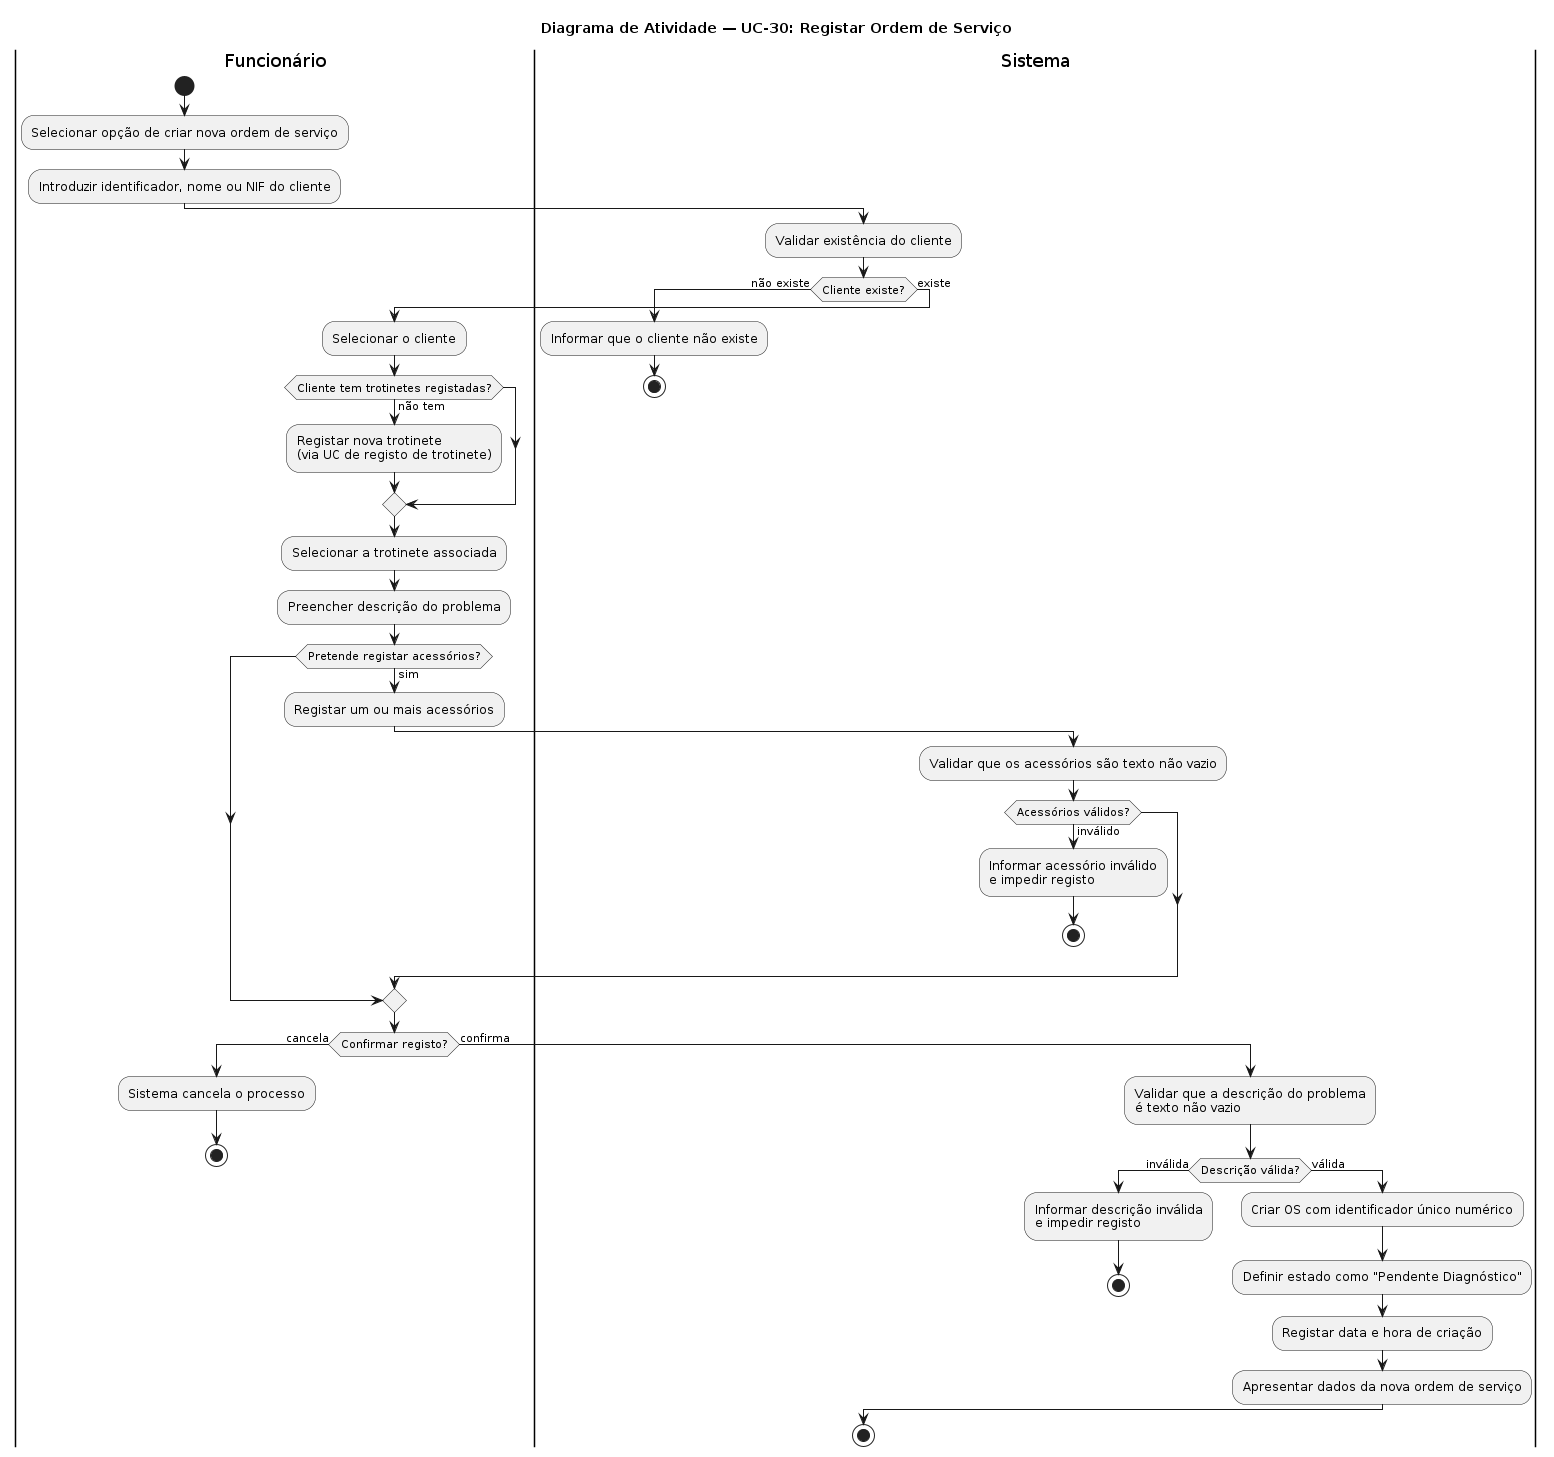

The diagram above was rendered by PlantUML. Its source (embedded in the PNG):
@startuml
title Diagrama de Atividade — UC-30: Registar Ordem de Serviço

|Funcionário|
start

:Selecionar opção de criar nova ordem de serviço;
:Introduzir identificador, nome ou NIF do cliente;

|Sistema|
:Validar existência do cliente;

if (Cliente existe?) then (não existe)
  :Informar que o cliente não existe;
  stop
else (existe)

|Funcionário|
  :Selecionar o cliente;

  if (Cliente tem trotinetes registadas?) then (não tem)
    :Registar nova trotinete\n(via UC de registo de trotinete);
  endif

  :Selecionar a trotinete associada;
  :Preencher descrição do problema;

  if (Pretende registar acessórios?) then (sim)
    :Registar um ou mais acessórios;
    |Sistema|
    :Validar que os acessórios são texto não vazio;
    if (Acessórios válidos?) then (inválido)
      :Informar acessório inválido\ne impedir registo;
      stop
    endif
    |Funcionário|
  endif

  if (Confirmar registo?) then (cancela)
    :Sistema cancela o processo;
    stop
  else (confirma)

|Sistema|
    :Validar que a descrição do problema\né texto não vazio;

    if (Descrição válida?) then (inválida)
      :Informar descrição inválida\ne impedir registo;
      stop
    else (válida)
      :Criar OS com identificador único numérico;
      :Definir estado como "Pendente Diagnóstico";
      :Registar data e hora de criação;
      :Apresentar dados da nova ordem de serviço;
    endif
  endif
endif

stop
@enduml